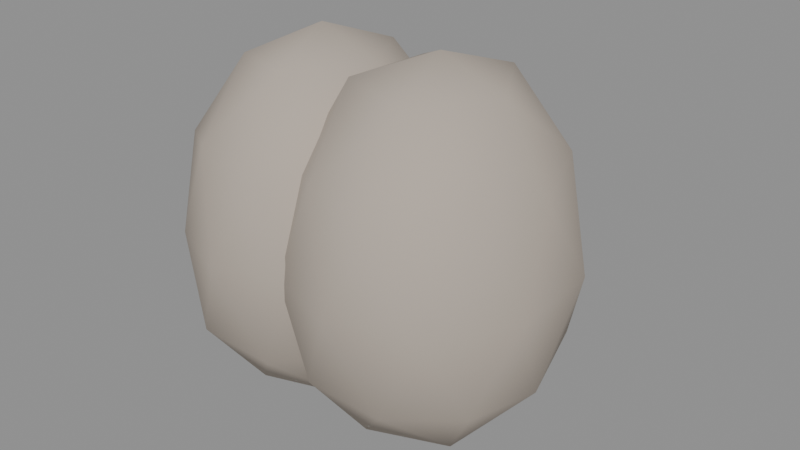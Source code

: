 # Source: split_rock.blend  (saved by Blender 5.2.45; exported with 4.5.12 LTS)
import bpy
from mathutils import Matrix  # noqa: F401  (used for matrix-valued properties, if any)

bpy.ops.wm.read_factory_settings(use_empty=True)
scene = bpy.context.scene
scene.name = 'Scene'

# ---- materials (node trees are filled in below, after node groups)
mat_rock = bpy.data.materials.new('Rock')
mat_rockdark = bpy.data.materials.new('RockDark')
mat_water = bpy.data.materials.new('Water')
mat_water.surface_render_method = 'BLENDED'
mat_water.blend_method = 'BLEND'

# ---- material node trees
mat_rock.use_nodes = True; mat_rock.node_tree.nodes.clear()
_N = mat_rock.node_tree.nodes; _L = mat_rock.node_tree.links
n0 = _N.new('ShaderNodeBsdfPrincipled'); n0.name = 'Principled BSDF'; n0.location = (-200, 100)
n0.inputs[0].default_value = (0.46, 0.4, 0.34, 1.0)
n0.inputs[2].default_value = 0.98
n0.inputs[10].default_value = 0.005
n1 = _N.new('ShaderNodeOutputMaterial'); n1.name = 'Material Output'; n1.location = (200, 100)
_L.new(n0.outputs[0], n1.inputs[0])
n1.is_active_output = True
mat_rockdark.use_nodes = True; mat_rockdark.node_tree.nodes.clear()
_N = mat_rockdark.node_tree.nodes; _L = mat_rockdark.node_tree.links
n0 = _N.new('ShaderNodeBsdfPrincipled'); n0.name = 'Principled BSDF'; n0.location = (-200, 100)
n0.inputs[0].default_value = (0.34, 0.3, 0.26, 1.0)
n0.inputs[2].default_value = 0.98
n0.inputs[10].default_value = 0.005
n1 = _N.new('ShaderNodeOutputMaterial'); n1.name = 'Material Output'; n1.location = (200, 100)
_L.new(n0.outputs[0], n1.inputs[0])
n1.is_active_output = True
mat_water.use_nodes = True; mat_water.node_tree.nodes.clear()
_N = mat_water.node_tree.nodes; _L = mat_water.node_tree.links
n0 = _N.new('ShaderNodeBsdfPrincipled'); n0.name = 'Principled BSDF'; n0.location = (-200, 100)
n0.inputs[0].default_value = (0.2, 0.55, 0.75, 1.0)
n0.inputs[2].default_value = 0.2
n0.inputs[4].default_value = 0.75
n0.inputs[10].default_value = 0.005
n0.inputs[27].default_value = (0.05, 0.2, 0.3, 1.0)
n0.inputs[28].default_value = 0.4
n1 = _N.new('ShaderNodeOutputMaterial'); n1.name = 'Material Output'; n1.location = (200, 100)
_L.new(n0.outputs[0], n1.inputs[0])
n1.is_active_output = True

# ---- meshes
me_icosphere = bpy.data.meshes.new('Icosphere')
me_icosphere.from_pydata([(-0.55, 0.0, -0.706), (0.2197, -0.6577, 0.2008), (-0.8503, -1.081, 0.1934), (-1.483, 1.787e-09, 0.2073), (-0.8458, 1.069, 0.1986), (0.2391, 0.6701, 0.1922), (-0.2626, -1.046, 1.591), (-1.306, -0.6488, 1.593), (-1.301, 0.6458, 1.591), (-0.2646, 1.041, 1.589), (0.3638, -7.926e-10, 1.586), (-0.55, -1.001e-10, 2.445), (-0.721, -0.6205, -0.4227), (-0.09135, -0.3907, -0.4392), (-0.2747, -1.0, 0.08447), (0.3818, 1.588e-10, 0.06581), (-0.07654, 0.4003, -0.4612), (-1.071, 0.0, -0.384), (-1.28, -0.6241, 0.0793), (-0.7174, 0.6105, -0.4085), (-1.277, 0.6226, 0.08066), (-0.2726, 1.006, 0.0813), (0.4391, -0.3802, 0.9), (0.4409, 0.3807, 0.9), (-0.55, -1.227, 0.9), (0.08999, -1.03, 0.9), (-1.552, -0.384, 0.9), (-1.139, -0.9685, 0.8999), (-1.201, 1.043, 0.9001), (-1.561, 0.3865, 0.9), (0.08117, 1.019, 0.9), (-0.55, 1.23, 0.9), (0.1814, -0.6251, 1.722), (-0.8213, -0.9897, 1.71), (-1.451, 1.274e-10, 1.72), (-0.8335, 1.023, 1.728), (0.1844, 0.6271, 1.723), (-0.3701, -0.6453, 2.258), (0.003614, 0.0, 2.223), (-0.9887, -0.3776, 2.21), (-1.011, 0.3924, 2.243), (-0.3825, 0.6108, 2.209)], [], [(0, 13, 12), (1, 13, 15), (0, 12, 17), (0, 17, 19), (0, 19, 16), (1, 15, 22), (2, 14, 24), (3, 18, 26), (4, 20, 28), (5, 21, 30), (1, 22, 25), (2, 24, 27), (3, 26, 29), (4, 28, 31), (5, 30, 23), (6, 32, 37), (7, 33, 39), (8, 34, 40), (9, 35, 41), (10, 36, 38), (38, 41, 11), (38, 36, 41), (36, 9, 41), (41, 40, 11), (41, 35, 40), (35, 8, 40), (40, 39, 11), (40, 34, 39), (34, 7, 39), (39, 37, 11), (39, 33, 37), (33, 6, 37), (37, 38, 11), (37, 32, 38), (32, 10, 38), (23, 36, 10), (23, 30, 36), (30, 9, 36), (31, 35, 9), (31, 28, 35), (28, 8, 35), (29, 34, 8), (29, 26, 34), (26, 7, 34), (27, 33, 7), (27, 24, 33), (24, 6, 33), (25, 32, 6), (25, 22, 32), (22, 10, 32), (30, 31, 9), (30, 21, 31), (21, 4, 31), (28, 29, 8), (28, 20, 29), (20, 3, 29), (26, 27, 7), (26, 18, 27), (18, 2, 27), (24, 25, 6), (24, 14, 25), (14, 1, 25), (22, 23, 10), (22, 15, 23), (15, 5, 23), (16, 21, 5), (16, 19, 21), (19, 4, 21), (19, 20, 4), (19, 17, 20), (17, 3, 20), (17, 18, 3), (17, 12, 18), (12, 2, 18), (15, 16, 5), (15, 13, 16), (13, 0, 16), (12, 14, 2), (12, 13, 14), (13, 1, 14)])
me_icosphere.polygons.foreach_set('use_smooth', [True] * 80)
_uv = me_icosphere.uv_layers.new(name='UVMap')
_uv.uv.foreach_set('vector', [0.1818, 0.0, 0.2273, 0.07873, 0.1364, 0.07873, 0.2727, 0.1575, 0.3182, 0.07873, 0.3636, 0.1575, 0.9091, 0.0, 0.9545, 0.07873, 0.8636, 0.07873, 0.7273, 0.0, 0.7727, 0.07873, 0.6818, 0.07873, 0.5455, 0.0, 0.5909, 0.07873, 0.5, 0.07873, 0.2727, 0.1575, 0.3636, 0.1575, 0.3182, 0.2362, 0.09091, 0.1575, 0.1818, 0.1575, 0.1364, 0.2362, 0.8182, 0.1575, 0.9091, 0.1575, 0.8636, 0.2362, 0.6364, 0.1575, 0.7273, 0.1575, 0.6818, 0.2362, 0.4545, 0.1575, 0.5455, 0.1575, 0.5, 0.2362, 0.2727, 0.1575, 0.3182, 0.2362, 0.2273, 0.2362, 0.09091, 0.1575, 0.1364, 0.2362, 0.04546, 0.2362, 0.8182, 0.1575, 0.8636, 0.2362, 0.7727, 0.2362, 0.6364, 0.1575, 0.6818, 0.2362, 0.5909, 0.2362, 0.4545, 0.1575, 0.5, 0.2362, 0.4091, 0.2362, 0.1818, 0.3149, 0.2727, 0.3149, 0.2273, 0.3937, 0.0, 0.3149, 0.09091, 0.3149, 0.04546, 0.3937, 0.7273, 0.3149, 0.8182, 0.3149, 0.7727, 0.3937, 0.5455, 0.3149, 0.6364, 0.3149, 0.5909, 0.3937, 0.3636, 0.3149, 0.4545, 0.3149, 0.4091, 0.3937, 0.4091, 0.3937, 0.5, 0.3937, 0.4545, 0.4724, 0.4091, 0.3937, 0.4545, 0.3149, 0.5, 0.3937, 0.4545, 0.3149, 0.5455, 0.3149, 0.5, 0.3937, 0.5909, 0.3937, 0.6818, 0.3937, 0.6364, 0.4724, 0.5909, 0.3937, 0.6364, 0.3149, 0.6818, 0.3937, 0.6364, 0.3149, 0.7273, 0.3149, 0.6818, 0.3937, 0.7727, 0.3937, 0.8636, 0.3937, 0.8182, 0.4724, 0.7727, 0.3937, 0.8182, 0.3149, 0.8636, 0.3937, 0.8182, 0.3149, 0.9091, 0.3149, 0.8636, 0.3937, 0.04546, 0.3937, 0.1364, 0.3937, 0.09091, 0.4724, 0.04546, 0.3937, 0.09091, 0.3149, 0.1364, 0.3937, 0.09091, 0.3149, 0.1818, 0.3149, 0.1364, 0.3937, 0.2273, 0.3937, 0.3182, 0.3937, 0.2727, 0.4724, 0.2273, 0.3937, 0.2727, 0.3149, 0.3182, 0.3937, 0.2727, 0.3149, 0.3636, 0.3149, 0.3182, 0.3937, 0.4091, 0.2362, 0.4545, 0.3149, 0.3636, 0.3149, 0.4091, 0.2362, 0.5, 0.2362, 0.4545, 0.3149, 0.5, 0.2362, 0.5455, 0.3149, 0.4545, 0.3149, 0.5909, 0.2362, 0.6364, 0.3149, 0.5455, 0.3149, 0.5909, 0.2362, 0.6818, 0.2362, 0.6364, 0.3149, 0.6818, 0.2362, 0.7273, 0.3149, 0.6364, 0.3149, 0.7727, 0.2362, 0.8182, 0.3149, 0.7273, 0.3149, 0.7727, 0.2362, 0.8636, 0.2362, 0.8182, 0.3149, 0.8636, 0.2362, 0.9091, 0.3149, 0.8182, 0.3149, 0.04546, 0.2362, 0.09091, 0.3149, 0.0, 0.3149, 0.04546, 0.2362, 0.1364, 0.2362, 0.09091, 0.3149, 0.1364, 0.2362, 0.1818, 0.3149, 0.09091, 0.3149, 0.2273, 0.2362, 0.2727, 0.3149, 0.1818, 0.3149, 0.2273, 0.2362, 0.3182, 0.2362, 0.2727, 0.3149, 0.3182, 0.2362, 0.3636, 0.3149, 0.2727, 0.3149, 0.5, 0.2362, 0.5909, 0.2362, 0.5455, 0.3149, 0.5, 0.2362, 0.5455, 0.1575, 0.5909, 0.2362, 0.5455, 0.1575, 0.6364, 0.1575, 0.5909, 0.2362, 0.6818, 0.2362, 0.7727, 0.2362, 0.7273, 0.3149, 0.6818, 0.2362, 0.7273, 0.1575, 0.7727, 0.2362, 0.7273, 0.1575, 0.8182, 0.1575, 0.7727, 0.2362, 0.8636, 0.2362, 0.9545, 0.2362, 0.9091, 0.3149, 0.8636, 0.2362, 0.9091, 0.1575, 0.9545, 0.2362, 0.9091, 0.1575, 1.0, 0.1575, 0.9545, 0.2362, 0.1364, 0.2362, 0.2273, 0.2362, 0.1818, 0.3149, 0.1364, 0.2362, 0.1818, 0.1575, 0.2273, 0.2362, 0.1818, 0.1575, 0.2727, 0.1575, 0.2273, 0.2362, 0.3182, 0.2362, 0.4091, 0.2362, 0.3636, 0.3149, 0.3182, 0.2362, 0.3636, 0.1575, 0.4091, 0.2362, 0.3636, 0.1575, 0.4545, 0.1575, 0.4091, 0.2362, 0.5, 0.07873, 0.5455, 0.1575, 0.4545, 0.1575, 0.5, 0.07873, 0.5909, 0.07873, 0.5455, 0.1575, 0.5909, 0.07873, 0.6364, 0.1575, 0.5455, 0.1575, 0.6818, 0.07873, 0.7273, 0.1575, 0.6364, 0.1575, 0.6818, 0.07873, 0.7727, 0.07873, 0.7273, 0.1575, 0.7727, 0.07873, 0.8182, 0.1575, 0.7273, 0.1575, 0.8636, 0.07873, 0.9091, 0.1575, 0.8182, 0.1575, 0.8636, 0.07873, 0.9545, 0.07873, 0.9091, 0.1575, 0.9545, 0.07873, 1.0, 0.1575, 0.9091, 0.1575, 0.3636, 0.1575, 0.4091, 0.07873, 0.4545, 0.1575, 0.3636, 0.1575, 0.3182, 0.07873, 0.4091, 0.07873, 0.3182, 0.07873, 0.3636, 0.0, 0.4091, 0.07873, 0.1364, 0.07873, 0.1818, 0.1575, 0.09091, 0.1575, 0.1364, 0.07873, 0.2273, 0.07873, 0.1818, 0.1575, 0.2273, 0.07873, 0.2727, 0.1575, 0.1818, 0.1575])
me_icosphere.materials.append(mat_rock)
me_icosphere.update()
me_icosphere_001 = bpy.data.meshes.new('Icosphere.001')
me_icosphere_001.from_pydata([(0.55, 1.127e-10, -0.6427), (1.379, -0.6955, 0.1743), (0.2496, -1.082, 0.1933), (-0.4109, -6.608e-10, 0.1974), (0.26, 1.053, 0.2055), (1.312, 0.6531, 0.2041), (0.8512, -1.084, 1.608), (-0.2085, -0.6505, 1.594), (-0.217, 0.656, 1.598), (0.8384, 1.049, 1.593), (1.472, -2.501e-09, 1.588), (0.55, -3.159e-11, 2.457), (0.3777, -0.6242, -0.428), (0.9987, -0.3842, -0.4244), (0.8227, -0.9934, 0.08831), (1.472, 0.0, 0.07043), (1.014, 0.394, -0.4469), (-0.007115, 2.494e-11, -0.4274), (-0.1891, -0.63, 0.07408), (0.3645, 0.6607, -0.4799), (-0.1811, 0.625, 0.07857), (0.8119, 0.964, 0.1043), (1.602, -0.3981, 0.9), (1.574, 0.3901, 0.9), (0.55, -1.237, 0.9), (1.185, -1.025, 0.9), (-0.53, -0.4061, 0.8999), (-0.08197, -1.02, 0.9), (-0.08231, 1.021, 0.9), (-0.497, 0.3967, 0.9), (1.16, 0.9931, 0.9), (0.55, 1.264, 0.9), (1.246, -0.6023, 1.701), (0.2663, -1.023, 1.728), (-0.3494, 0.0, 1.719), (0.2649, 1.027, 1.73), (1.263, 0.6131, 1.711), (0.7241, -0.6292, 2.235), (1.105, -1.526e-11, 2.225), (0.07275, -0.4028, 2.267), (0.09384, 0.389, 2.235), (0.7255, 0.6329, 2.24)], [], [(0, 13, 12), (1, 13, 15), (0, 12, 17), (0, 17, 19), (0, 19, 16), (1, 15, 22), (2, 14, 24), (3, 18, 26), (4, 20, 28), (5, 21, 30), (1, 22, 25), (2, 24, 27), (3, 26, 29), (4, 28, 31), (5, 30, 23), (6, 32, 37), (7, 33, 39), (8, 34, 40), (9, 35, 41), (10, 36, 38), (38, 41, 11), (38, 36, 41), (36, 9, 41), (41, 40, 11), (41, 35, 40), (35, 8, 40), (40, 39, 11), (40, 34, 39), (34, 7, 39), (39, 37, 11), (39, 33, 37), (33, 6, 37), (37, 38, 11), (37, 32, 38), (32, 10, 38), (23, 36, 10), (23, 30, 36), (30, 9, 36), (31, 35, 9), (31, 28, 35), (28, 8, 35), (29, 34, 8), (29, 26, 34), (26, 7, 34), (27, 33, 7), (27, 24, 33), (24, 6, 33), (25, 32, 6), (25, 22, 32), (22, 10, 32), (30, 31, 9), (30, 21, 31), (21, 4, 31), (28, 29, 8), (28, 20, 29), (20, 3, 29), (26, 27, 7), (26, 18, 27), (18, 2, 27), (24, 25, 6), (24, 14, 25), (14, 1, 25), (22, 23, 10), (22, 15, 23), (15, 5, 23), (16, 21, 5), (16, 19, 21), (19, 4, 21), (19, 20, 4), (19, 17, 20), (17, 3, 20), (17, 18, 3), (17, 12, 18), (12, 2, 18), (15, 16, 5), (15, 13, 16), (13, 0, 16), (12, 14, 2), (12, 13, 14), (13, 1, 14)])
me_icosphere_001.polygons.foreach_set('use_smooth', [True] * 80)
_uv = me_icosphere_001.uv_layers.new(name='UVMap')
_uv.uv.foreach_set('vector', [0.1818, 0.0, 0.2273, 0.07873, 0.1364, 0.07873, 0.2727, 0.1575, 0.3182, 0.07873, 0.3636, 0.1575, 0.9091, 0.0, 0.9545, 0.07873, 0.8636, 0.07873, 0.7273, 0.0, 0.7727, 0.07873, 0.6818, 0.07873, 0.5455, 0.0, 0.5909, 0.07873, 0.5, 0.07873, 0.2727, 0.1575, 0.3636, 0.1575, 0.3182, 0.2362, 0.09091, 0.1575, 0.1818, 0.1575, 0.1364, 0.2362, 0.8182, 0.1575, 0.9091, 0.1575, 0.8636, 0.2362, 0.6364, 0.1575, 0.7273, 0.1575, 0.6818, 0.2362, 0.4545, 0.1575, 0.5455, 0.1575, 0.5, 0.2362, 0.2727, 0.1575, 0.3182, 0.2362, 0.2273, 0.2362, 0.09091, 0.1575, 0.1364, 0.2362, 0.04546, 0.2362, 0.8182, 0.1575, 0.8636, 0.2362, 0.7727, 0.2362, 0.6364, 0.1575, 0.6818, 0.2362, 0.5909, 0.2362, 0.4545, 0.1575, 0.5, 0.2362, 0.4091, 0.2362, 0.1818, 0.3149, 0.2727, 0.3149, 0.2273, 0.3937, 0.0, 0.3149, 0.09091, 0.3149, 0.04546, 0.3937, 0.7273, 0.3149, 0.8182, 0.3149, 0.7727, 0.3937, 0.5455, 0.3149, 0.6364, 0.3149, 0.5909, 0.3937, 0.3636, 0.3149, 0.4545, 0.3149, 0.4091, 0.3937, 0.4091, 0.3937, 0.5, 0.3937, 0.4545, 0.4724, 0.4091, 0.3937, 0.4545, 0.3149, 0.5, 0.3937, 0.4545, 0.3149, 0.5455, 0.3149, 0.5, 0.3937, 0.5909, 0.3937, 0.6818, 0.3937, 0.6364, 0.4724, 0.5909, 0.3937, 0.6364, 0.3149, 0.6818, 0.3937, 0.6364, 0.3149, 0.7273, 0.3149, 0.6818, 0.3937, 0.7727, 0.3937, 0.8636, 0.3937, 0.8182, 0.4724, 0.7727, 0.3937, 0.8182, 0.3149, 0.8636, 0.3937, 0.8182, 0.3149, 0.9091, 0.3149, 0.8636, 0.3937, 0.04546, 0.3937, 0.1364, 0.3937, 0.09091, 0.4724, 0.04546, 0.3937, 0.09091, 0.3149, 0.1364, 0.3937, 0.09091, 0.3149, 0.1818, 0.3149, 0.1364, 0.3937, 0.2273, 0.3937, 0.3182, 0.3937, 0.2727, 0.4724, 0.2273, 0.3937, 0.2727, 0.3149, 0.3182, 0.3937, 0.2727, 0.3149, 0.3636, 0.3149, 0.3182, 0.3937, 0.4091, 0.2362, 0.4545, 0.3149, 0.3636, 0.3149, 0.4091, 0.2362, 0.5, 0.2362, 0.4545, 0.3149, 0.5, 0.2362, 0.5455, 0.3149, 0.4545, 0.3149, 0.5909, 0.2362, 0.6364, 0.3149, 0.5455, 0.3149, 0.5909, 0.2362, 0.6818, 0.2362, 0.6364, 0.3149, 0.6818, 0.2362, 0.7273, 0.3149, 0.6364, 0.3149, 0.7727, 0.2362, 0.8182, 0.3149, 0.7273, 0.3149, 0.7727, 0.2362, 0.8636, 0.2362, 0.8182, 0.3149, 0.8636, 0.2362, 0.9091, 0.3149, 0.8182, 0.3149, 0.04546, 0.2362, 0.09091, 0.3149, 0.0, 0.3149, 0.04546, 0.2362, 0.1364, 0.2362, 0.09091, 0.3149, 0.1364, 0.2362, 0.1818, 0.3149, 0.09091, 0.3149, 0.2273, 0.2362, 0.2727, 0.3149, 0.1818, 0.3149, 0.2273, 0.2362, 0.3182, 0.2362, 0.2727, 0.3149, 0.3182, 0.2362, 0.3636, 0.3149, 0.2727, 0.3149, 0.5, 0.2362, 0.5909, 0.2362, 0.5455, 0.3149, 0.5, 0.2362, 0.5455, 0.1575, 0.5909, 0.2362, 0.5455, 0.1575, 0.6364, 0.1575, 0.5909, 0.2362, 0.6818, 0.2362, 0.7727, 0.2362, 0.7273, 0.3149, 0.6818, 0.2362, 0.7273, 0.1575, 0.7727, 0.2362, 0.7273, 0.1575, 0.8182, 0.1575, 0.7727, 0.2362, 0.8636, 0.2362, 0.9545, 0.2362, 0.9091, 0.3149, 0.8636, 0.2362, 0.9091, 0.1575, 0.9545, 0.2362, 0.9091, 0.1575, 1.0, 0.1575, 0.9545, 0.2362, 0.1364, 0.2362, 0.2273, 0.2362, 0.1818, 0.3149, 0.1364, 0.2362, 0.1818, 0.1575, 0.2273, 0.2362, 0.1818, 0.1575, 0.2727, 0.1575, 0.2273, 0.2362, 0.3182, 0.2362, 0.4091, 0.2362, 0.3636, 0.3149, 0.3182, 0.2362, 0.3636, 0.1575, 0.4091, 0.2362, 0.3636, 0.1575, 0.4545, 0.1575, 0.4091, 0.2362, 0.5, 0.07873, 0.5455, 0.1575, 0.4545, 0.1575, 0.5, 0.07873, 0.5909, 0.07873, 0.5455, 0.1575, 0.5909, 0.07873, 0.6364, 0.1575, 0.5455, 0.1575, 0.6818, 0.07873, 0.7273, 0.1575, 0.6364, 0.1575, 0.6818, 0.07873, 0.7727, 0.07873, 0.7273, 0.1575, 0.7727, 0.07873, 0.8182, 0.1575, 0.7273, 0.1575, 0.8636, 0.07873, 0.9091, 0.1575, 0.8182, 0.1575, 0.8636, 0.07873, 0.9545, 0.07873, 0.9091, 0.1575, 0.9545, 0.07873, 1.0, 0.1575, 0.9091, 0.1575, 0.3636, 0.1575, 0.4091, 0.07873, 0.4545, 0.1575, 0.3636, 0.1575, 0.3182, 0.07873, 0.4091, 0.07873, 0.3182, 0.07873, 0.3636, 0.0, 0.4091, 0.07873, 0.1364, 0.07873, 0.1818, 0.1575, 0.09091, 0.1575, 0.1364, 0.07873, 0.2273, 0.07873, 0.1818, 0.1575, 0.2273, 0.07873, 0.2727, 0.1575, 0.1818, 0.1575])
me_icosphere_001.materials.append(mat_rock)
me_icosphere_001.update()
me_cube = bpy.data.meshes.new('Cube')
me_cube.from_pydata([(-0.04, -0.45, 0.15), (-0.04, -0.45, 0.95), (-0.04, 0.45, 0.15), (-0.04, 0.45, 0.95), (0.04, -0.45, 0.15), (0.04, -0.45, 0.95), (0.04, 0.45, 0.15), (0.04, 0.45, 0.95)], [], [(0, 1, 3, 2), (2, 3, 7, 6), (6, 7, 5, 4), (4, 5, 1, 0), (2, 6, 4, 0), (7, 3, 1, 5)])
_uv = me_cube.uv_layers.new(name='UVMap')
_uv.uv.foreach_set('vector', [0.375, 0.0, 0.625, 0.0, 0.625, 0.25, 0.375, 0.25, 0.375, 0.25, 0.625, 0.25, 0.625, 0.5, 0.375, 0.5, 0.375, 0.5, 0.625, 0.5, 0.625, 0.75, 0.375, 0.75, 0.375, 0.75, 0.625, 0.75, 0.625, 1.0, 0.375, 1.0, 0.125, 0.5, 0.375, 0.5, 0.375, 0.75, 0.125, 0.75, 0.625, 0.5, 0.875, 0.5, 0.875, 0.75, 0.625, 0.75])
me_cube.materials.append(mat_rockdark)
me_cube.update()
me_cylinder = bpy.data.meshes.new('Cylinder')
me_cylinder.from_pydata([(0.0, 1.65, 0.0), (0.0, 1.65, 0.08), (0.2318, 1.613, 0.0), (0.2318, 1.613, 0.08), (0.4408, 1.507, 0.0), (0.4408, 1.507, 0.08), (0.6068, 1.341, 0.0), (0.6068, 1.341, 0.08), (0.7133, 1.132, 0.0), (0.7133, 1.132, 0.08), (0.75, 0.9, 0.0), (0.75, 0.9, 0.08), (0.7133, 0.6682, 0.0), (0.7133, 0.6682, 0.08), (0.6068, 0.4592, 0.0), (0.6068, 0.4592, 0.08), (0.4408, 0.2932, 0.0), (0.4408, 0.2932, 0.08), (0.2318, 0.1867, 0.0), (0.2318, 0.1867, 0.08), (0.0, 0.15, 0.0), (0.0, 0.15, 0.08), (-0.2318, 0.1867, 0.0), (-0.2318, 0.1867, 0.08), (-0.4408, 0.2932, 0.0), (-0.4408, 0.2932, 0.08), (-0.6068, 0.4592, 0.0), (-0.6068, 0.4592, 0.08), (-0.7133, 0.6682, 0.0), (-0.7133, 0.6682, 0.08), (-0.75, 0.9, 0.0), (-0.75, 0.9, 0.08), (-0.7133, 1.132, 0.0), (-0.7133, 1.132, 0.08), (-0.6068, 1.341, 0.0), (-0.6068, 1.341, 0.08), (-0.4408, 1.507, 0.0), (-0.4408, 1.507, 0.08), (-0.2318, 1.613, 0.0), (-0.2318, 1.613, 0.08)], [], [(0, 1, 3, 2), (2, 3, 5, 4), (4, 5, 7, 6), (6, 7, 9, 8), (8, 9, 11, 10), (10, 11, 13, 12), (12, 13, 15, 14), (14, 15, 17, 16), (16, 17, 19, 18), (18, 19, 21, 20), (20, 21, 23, 22), (22, 23, 25, 24), (24, 25, 27, 26), (26, 27, 29, 28), (28, 29, 31, 30), (30, 31, 33, 32), (32, 33, 35, 34), (34, 35, 37, 36), (3, 1, 39, 37, 35, 33, 31, 29, 27, 25, 23, 21, 19, 17, 15, 13, 11, 9, 7, 5), (36, 37, 39, 38), (38, 39, 1, 0), (0, 2, 4, 6, 8, 10, 12, 14, 16, 18, 20, 22, 24, 26, 28, 30, 32, 34, 36, 38)])
_uv = me_cylinder.uv_layers.new(name='UVMap')
_uv.uv.foreach_set('vector', [1.0, 0.5, 1.0, 1.0, 0.95, 1.0, 0.95, 0.5, 0.95, 0.5, 0.95, 1.0, 0.9, 1.0, 0.9, 0.5, 0.9, 0.5, 0.9, 1.0, 0.85, 1.0, 0.85, 0.5, 0.85, 0.5, 0.85, 1.0, 0.8, 1.0, 0.8, 0.5, 0.8, 0.5, 0.8, 1.0, 0.75, 1.0, 0.75, 0.5, 0.75, 0.5, 0.75, 1.0, 0.7, 1.0, 0.7, 0.5, 0.7, 0.5, 0.7, 1.0, 0.65, 1.0, 0.65, 0.5, 0.65, 0.5, 0.65, 1.0, 0.6, 1.0, 0.6, 0.5, 0.6, 0.5, 0.6, 1.0, 0.55, 1.0, 0.55, 0.5, 0.55, 0.5, 0.55, 1.0, 0.5, 1.0, 0.5, 0.5, 0.5, 0.5, 0.5, 1.0, 0.45, 1.0, 0.45, 0.5, 0.45, 0.5, 0.45, 1.0, 0.4, 1.0, 0.4, 0.5, 0.4, 0.5, 0.4, 1.0, 0.35, 1.0, 0.35, 0.5, 0.35, 0.5, 0.35, 1.0, 0.3, 1.0, 0.3, 0.5, 0.3, 0.5, 0.3, 1.0, 0.25, 1.0, 0.25, 0.5, 0.25, 0.5, 0.25, 1.0, 0.2, 1.0, 0.2, 0.5, 0.2, 0.5, 0.2, 1.0, 0.15, 1.0, 0.15, 0.5, 0.15, 0.5, 0.15, 1.0, 0.1, 1.0, 0.1, 0.5, 0.3242, 0.4783, 0.25, 0.49, 0.1758, 0.4783, 0.1089, 0.4442, 0.05584, 0.3911, 0.02175, 0.3242, 0.01, 0.25, 0.02175, 0.1758, 0.05584, 0.1089, 0.1089, 0.05584, 0.1758, 0.02175, 0.25, 0.01, 0.3242, 0.02175, 0.3911, 0.05584, 0.4442, 0.1089, 0.4783, 0.1758, 0.49, 0.25, 0.4783, 0.3242, 0.4442, 0.3911, 0.3911, 0.4442, 0.1, 0.5, 0.1, 1.0, 0.05, 1.0, 0.05, 0.5, 0.05, 0.5, 0.05, 1.0, -1.565e-07, 1.0, -1.565e-07, 0.5, 0.75, 0.49, 0.8242, 0.4783, 0.8911, 0.4442, 0.9442, 0.3911, 0.9783, 0.3242, 0.99, 0.25, 0.9783, 0.1758, 0.9442, 0.1089, 0.8911, 0.05584, 0.8242, 0.02175, 0.75, 0.01, 0.6758, 0.02175, 0.6089, 0.05584, 0.5558, 0.1089, 0.5217, 0.1758, 0.51, 0.25, 0.5217, 0.3242, 0.5558, 0.3911, 0.6089, 0.4442, 0.6758, 0.4783])
me_cylinder.materials.append(mat_water)
me_cylinder.update()

# ---- objects
ob_boulder = bpy.data.objects.new('Boulder', me_icosphere)
ob_boulder_001 = bpy.data.objects.new('Boulder.001', me_icosphere_001)
ob_crack = bpy.data.objects.new('Crack', me_cube)
ob_pool = bpy.data.objects.new('Pool', me_cylinder)
ob_splitrock = bpy.data.objects.new('SplitRock', None)

# ---- transforms, parenting, visibility, modifiers, constraints
ob_boulder.parent = ob_splitrock
ob_boulder.location = (0.0, 0.0, 0.0)
ob_boulder_001.parent = ob_splitrock
ob_boulder_001.location = (0.0, 0.0, 0.0)
ob_crack.parent = ob_splitrock
ob_crack.location = (0.0, 0.0, 0.0)
ob_pool.parent = ob_splitrock
ob_pool.location = (0.0, 0.0, 0.0)
ob_splitrock.location = (0.0, 0.0, 0.0)

# ---- collection membership
scene.collection.objects.link(ob_boulder)
scene.collection.objects.link(ob_boulder_001)
scene.collection.objects.link(ob_crack)
scene.collection.objects.link(ob_pool)
scene.collection.objects.link(ob_splitrock)

# ---- scene / render settings (as saved in the file)
scene.frame_start = 1; scene.frame_end = 250; scene.frame_set(1)
scene.render.engine = 'BLENDER_EEVEE_NEXT'
scene.render.bake_bias = 0.0
scene.render.bake_samples = 0
scene.render.compositor_device = 'GPU'
scene.eevee.use_volume_custom_range = False
scene.eevee.fast_gi_thickness_near = 0.1
scene.eevee.fast_gi_thickness_far = 0.0
scene.eevee.ray_tracing_options.screen_trace_thickness = 0.1
bpy.context.view_layer.update()

# ---- added for rendering (the .blend has no active camera and no usable light): camera, sun + grey world if the file has none
cam_auto = bpy.data.cameras.new('AutoCamera')
cam_auto.lens = 50.0
cam_auto.sensor_width = 36.0
cam_auto.clip_end = 1000.0
ob_auto_camera = bpy.data.objects.new('AutoCamera', cam_auto)
scene.collection.objects.link(ob_auto_camera)
ob_auto_camera.location = (4.94627, -5.70447, 4.81618)
ob_auto_camera.rotation_euler = (1.09748, -7.21219e-08, 0.694738)
scene.camera = ob_auto_camera
light_auto_sun = bpy.data.lights.new('AutoSun', 'SUN')
light_auto_sun.energy = 3.0
light_auto_sun.angle = 0.0523599
ob_auto_sun = bpy.data.objects.new('AutoSun', light_auto_sun)
scene.collection.objects.link(ob_auto_sun)
ob_auto_sun.rotation_euler = (0.872665, 0.174533, 0.523599)
if scene.world is None:
    world_auto = bpy.data.worlds.new('AutoWorld')
    world_auto.color = (0.3, 0.3, 0.3)
    scene.world = world_auto
bpy.context.view_layer.update()
